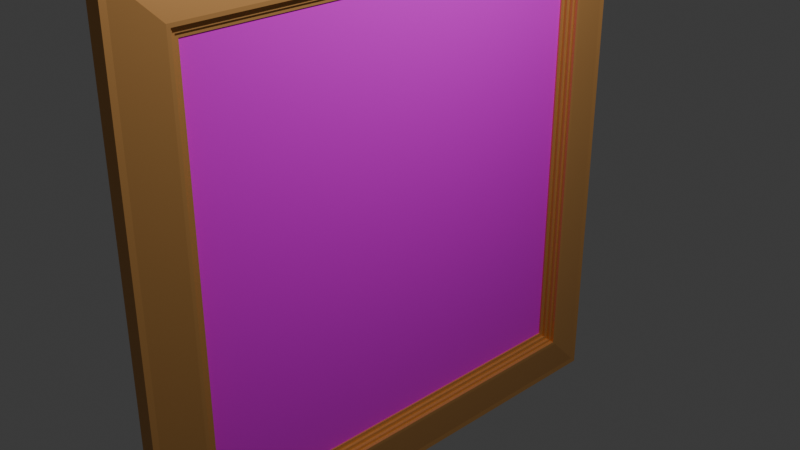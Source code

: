 # Source: frame.blend  (saved by Blender 4.0.36; exported with 4.5.12 LTS)
import bpy
from mathutils import Matrix  # noqa: F401  (used for matrix-valued properties, if any)

bpy.ops.wm.read_factory_settings(use_empty=True)
scene = bpy.context.scene
scene.name = 'Scene'

# ---- collections
col_collection = bpy.data.collections.new('Collection'); scene.collection.children.link(col_collection)

# ---- images (referenced by path relative to the original .blend; pixels are not part of the script)
import os
ASSET_DIR = os.environ.get("B2B_ASSET_DIR", "")  # directory of the original .blend (textures are referenced by path, not embedded)
HERE = os.path.dirname(os.path.abspath(__file__))  # packed textures are extracted next to this script under _unpacked/

def load_image(name, relpath, width, height, colorspace="sRGB"):
    """Load a texture the original file referenced (path relative to the .blend, or extracted next to this script)."""
    p = next((c for c in (os.path.join(HERE, relpath), os.path.join(ASSET_DIR, relpath)) if relpath and os.path.exists(c)), "")
    if p:
        img = bpy.data.images.load(p, check_existing=True)
        img.name = name
    else:  # same state as the original file: an image datablock whose file is absent (Cycles renders it pink)
        img = bpy.data.images.new(name, width, height)
        img.source = "FILE"
        img.filepath = "//" + (relpath or name)
    img.colorspace_settings.name = colorspace
    return img
img_yippie_jpg = load_image('Yippie.jpg', 'Yippie.jpg', 1024, 1024, 'sRGB')

# ---- materials (node trees are filled in below, after node groups)
mat_material = bpy.data.materials.new('Material')
mat_material.alpha_threshold = 0.0
mat_material.use_transparent_shadow = False
mat_material.roughness = 0.5
mat_material.line_color = (0.0, 0.0, 0.0, 1.0)
mat_material_002 = bpy.data.materials.new('Material.002')
mat_material_002.use_transparent_shadow = False

# ---- material node trees
mat_material.use_nodes = True; mat_material.node_tree.nodes.clear()
_N = mat_material.node_tree.nodes; _L = mat_material.node_tree.links
n0 = _N.new('ShaderNodeOutputMaterial'); n0.name = 'Material Output'; n0.location = (300, 300)
n1 = _N.new('ShaderNodeBsdfPrincipled'); n1.name = 'Principled BSDF'; n1.location = (10, 300)
n1.inputs[3].default_value = 1.45
n2 = _N.new('ShaderNodeTexImage'); n2.name = 'Image Texture'; n2.location = (-368, 264)
n2.image = img_yippie_jpg
_L.new(n1.outputs[0], n0.inputs[0])
_L.new(n2.outputs[0], n1.inputs[0])
n0.is_active_output = True
mat_material_002.use_nodes = True; mat_material_002.node_tree.nodes.clear()
_N = mat_material_002.node_tree.nodes; _L = mat_material_002.node_tree.links
n0 = _N.new('ShaderNodeBsdfPrincipled'); n0.name = 'Principled BSDF'; n0.location = (10, 300)
n0.inputs[0].default_value = (0.7497, 0.3791, 0.1209, 1.0)
n0.inputs[1].default_value = 0.5
n0.inputs[3].default_value = 1.45
n1 = _N.new('ShaderNodeOutputMaterial'); n1.name = 'Material Output'; n1.location = (300, 300)
_L.new(n0.outputs[0], n1.inputs[0])
n1.is_active_output = True

# ---- world
world_world = bpy.data.worlds.new('World'); scene.world = world_world
world_world.use_nodes = True; world_world.node_tree.nodes.clear()
_N = world_world.node_tree.nodes; _L = world_world.node_tree.links
n0 = _N.new('ShaderNodeOutputWorld'); n0.name = 'World Output'; n0.location = (300, 300)
n1 = _N.new('ShaderNodeBackground'); n1.name = 'Background'; n1.location = (10, 300)
n1.inputs[0].default_value = (0.05088, 0.05088, 0.05088, 1.0)
_L.new(n1.outputs[0], n0.inputs[0])
n0.is_active_output = True
world_world.color = (0.05088, 0.05088, 0.05088)
world_world.use_sun_shadow = False
world_world.sun_shadow_jitter_overblur = 0.0

# ---- cameras
cam_camera = bpy.data.cameras.new('Camera')
cam_camera.clip_end = 100.0
cam_camera.ortho_scale = 7.314

# ---- lights
light_light = bpy.data.lights.new('Light', 'POINT')
light_light.transmission_factor = 0.0
light_light.use_soft_falloff = False
light_light.energy = 1000.0
light_light.shadow_soft_size = 0.1
light_light.shadow_maximum_resolution = 0.006
light_light.use_absolute_resolution = True

# ---- meshes
me_cube = bpy.data.meshes.new('Cube')
me_cube.from_pydata([(-0.3516, 0.9466, 0.9466), (-0.3516, 0.9466, -0.9466), (-0.3516, -0.9466, 0.9466), (-0.3516, -0.9466, -0.9466)], [], [(1, 0, 2, 3)])
_uv = me_cube.uv_layers.new(name='UVMap')
_uv.uv.foreach_set('vector', [0.9973, -0.005353, 0.9973, 0.9973, 0.01076, 0.9973, 0.01076, -0.005353])
me_cube.materials.append(mat_material)
me_cube.use_mirror_vertex_groups = False
me_cube.update()
me_cube_002 = bpy.data.meshes.new('Cube.002')
me_cube_002.from_pydata([(-1.0, -1.0, -1.0), (-1.0, -1.0, 1.0), (-1.0, 1.0, -1.0), (-1.0, 1.0, 1.0), (1.0, -0.8392, -0.8392), (1.0, -0.8392, 0.8392), (1.0, 0.8392, -0.8392), (1.0, 0.8392, 0.8392), (0.5117, 1.0, -1.0), (0.5117, -1.0, -1.0), (1.0, 0.8521, 0.8521), (1.0, 0.8521, -0.8521), (1.0, -0.8521, -0.8521), (1.0, -0.8521, 0.8521), (0.6519, 0.8279, 0.8279), (0.6519, 0.8279, -0.8279), (0.6519, -0.8279, -0.8279), (0.6519, -0.8279, 0.8279), (0.6519, 0.8392, 0.8392), (0.6519, 0.8392, -0.8392), (0.6519, -0.8392, -0.8392), (0.6519, -0.8392, 0.8392), (0.3374, 0.8129, 0.8129), (0.3374, 0.8129, -0.8129), (0.3374, -0.8129, -0.8129), (0.3374, -0.8129, 0.8129), (0.3374, 0.8279, 0.8279), (0.3374, 0.8279, -0.8279), (0.3374, -0.8279, -0.8279), (0.3374, -0.8279, 0.8279), (0.06872, 0.7959, 0.7959), (0.06872, 0.7959, -0.7959), (0.06872, -0.7959, -0.7959), (0.06872, -0.7959, 0.7959), (0.06872, 0.8129, 0.8129), (0.06872, 0.8129, -0.8129), (0.06872, -0.8129, -0.8129), (0.06872, -0.8129, 0.8129), (-0.3457, 0.7959, 0.7959), (-0.3457, 0.7959, -0.7959), (-0.3457, -0.7959, -0.7959), (-0.3457, -0.7959, 0.7959), (-1.0, 1.022, -1.022), (-1.0, -1.022, 1.022), (-1.0, 1.022, 1.022), (0.5117, 1.022, -1.022), (0.5117, 1.022, 1.022), (0.5117, 1.0, 1.0), (0.5117, -1.0, 1.0), (-1.0, -1.022, -1.022), (0.5117, -1.022, -1.022), (0.5117, -1.022, 1.022)], [], [(0, 1, 3, 2), (7, 5, 21, 18), (0, 2, 42, 49), (3, 1, 43, 44), (10, 11, 8, 47), (11, 12, 9, 8), (13, 10, 47, 48), (12, 13, 48, 9), (7, 6, 11, 10), (6, 4, 12, 11), (5, 7, 10, 13), (4, 5, 13, 12), (14, 17, 29, 26), (6, 7, 18, 19), (5, 4, 20, 21), (4, 6, 19, 20), (14, 15, 19, 18), (15, 16, 20, 19), (17, 14, 18, 21), (16, 17, 21, 20), (22, 25, 37, 34), (15, 14, 26, 27), (17, 16, 28, 29), (16, 15, 27, 28), (22, 23, 27, 26), (23, 24, 28, 27), (25, 22, 26, 29), (24, 25, 29, 28), (31, 30, 38, 39), (23, 22, 34, 35), (25, 24, 36, 37), (24, 23, 35, 36), (30, 31, 35, 34), (31, 32, 36, 35), (33, 30, 34, 37), (32, 33, 37, 36), (39, 38, 41, 40), (33, 32, 40, 41), (32, 31, 39, 40), (30, 33, 41, 38), (42, 44, 46, 45), (46, 44, 43, 51), (2, 3, 44, 42), (1, 0, 49, 43), (8, 9, 50, 45), (9, 48, 51, 50), (50, 51, 43, 49), (42, 45, 50, 49), (48, 47, 46, 51), (47, 8, 45, 46)])
_uv = me_cube_002.uv_layers.new(name='UVMap')
_uv.uv.foreach_set('vector', [0.375, 0.0, 0.625, 0.0, 0.625, 0.25, 0.375, 0.25, 0.6049, 0.5201, 0.6049, 0.7299, 0.6049, 0.7299, 0.6049, 0.5201, 0.375, 0.0, 0.375, 0.25, 0.375, 0.25, 0.375, 0.0, 0.625, 0.25, 0.625, 0.0, 0.625, 0.0, 0.625, 0.25, 0.6065, 0.5185, 0.3935, 0.5185, 0.375, 0.5, 0.625, 0.5, 0.3935, 0.5185, 0.3935, 0.7315, 0.375, 0.75, 0.375, 0.5, 0.6065, 0.7315, 0.6065, 0.5185, 0.625, 0.5, 0.625, 0.75, 0.3935, 0.7315, 0.6065, 0.7315, 0.625, 0.75, 0.375, 0.75, 0.6049, 0.5201, 0.3951, 0.5201, 0.3935, 0.5185, 0.6065, 0.5185, 0.3951, 0.5201, 0.3951, 0.7299, 0.3935, 0.7315, 0.3935, 0.5185, 0.6049, 0.7299, 0.6049, 0.5201, 0.6065, 0.5185, 0.6065, 0.7315, 0.3951, 0.7299, 0.6049, 0.7299, 0.6065, 0.7315, 0.3935, 0.7315, 0.6035, 0.5215, 0.6035, 0.7285, 0.6035, 0.7285, 0.6035, 0.5215, 0.3951, 0.5201, 0.6049, 0.5201, 0.6049, 0.5201, 0.3951, 0.5201, 0.6049, 0.7299, 0.3951, 0.7299, 0.3951, 0.7299, 0.6049, 0.7299, 0.3951, 0.7299, 0.3951, 0.5201, 0.3951, 0.5201, 0.3951, 0.7299, 0.6035, 0.5215, 0.3965, 0.5215, 0.3951, 0.5201, 0.6049, 0.5201, 0.3965, 0.5215, 0.3965, 0.7285, 0.3951, 0.7299, 0.3951, 0.5201, 0.6035, 0.7285, 0.6035, 0.5215, 0.6049, 0.5201, 0.6049, 0.7299, 0.3965, 0.7285, 0.6035, 0.7285, 0.6049, 0.7299, 0.3951, 0.7299, 0.6016, 0.5234, 0.6016, 0.7266, 0.6016, 0.7266, 0.6016, 0.5234, 0.3965, 0.5215, 0.6035, 0.5215, 0.6035, 0.5215, 0.3965, 0.5215, 0.6035, 0.7285, 0.3965, 0.7285, 0.3965, 0.7285, 0.6035, 0.7285, 0.3965, 0.7285, 0.3965, 0.5215, 0.3965, 0.5215, 0.3965, 0.7285, 0.6016, 0.5234, 0.3984, 0.5234, 0.3965, 0.5215, 0.6035, 0.5215, 0.3984, 0.5234, 0.3984, 0.7266, 0.3965, 0.7285, 0.3965, 0.5215, 0.6016, 0.7266, 0.6016, 0.5234, 0.6035, 0.5215, 0.6035, 0.7285, 0.3984, 0.7266, 0.6016, 0.7266, 0.6035, 0.7285, 0.3965, 0.7285, 0.4005, 0.5255, 0.5995, 0.5255, 0.5995, 0.5255, 0.4005, 0.5255, 0.3984, 0.5234, 0.6016, 0.5234, 0.6016, 0.5234, 0.3984, 0.5234, 0.6016, 0.7266, 0.3984, 0.7266, 0.3984, 0.7266, 0.6016, 0.7266, 0.3984, 0.7266, 0.3984, 0.5234, 0.3984, 0.5234, 0.3984, 0.7266, 0.5995, 0.5255, 0.4005, 0.5255, 0.3984, 0.5234, 0.6016, 0.5234, 0.4005, 0.5255, 0.4005, 0.7245, 0.3984, 0.7266, 0.3984, 0.5234, 0.5995, 0.7245, 0.5995, 0.5255, 0.6016, 0.5234, 0.6016, 0.7266, 0.4005, 0.7245, 0.5995, 0.7245, 0.6016, 0.7266, 0.3984, 0.7266, 0.4005, 0.5255, 0.5995, 0.5255, 0.5995, 0.7245, 0.4005, 0.7245, 0.5995, 0.7245, 0.4005, 0.7245, 0.4005, 0.7245, 0.5995, 0.7245, 0.4005, 0.7245, 0.4005, 0.5255, 0.4005, 0.5255, 0.4005, 0.7245, 0.5995, 0.5255, 0.5995, 0.7245, 0.5995, 0.7245, 0.5995, 0.5255, 0.375, 0.25, 0.625, 0.25, 0.625, 0.5, 0.375, 0.5, 0.625, 0.5, 0.875, 0.5, 0.875, 0.75, 0.625, 0.75, 0.375, 0.25, 0.625, 0.25, 0.625, 0.25, 0.375, 0.25, 0.625, 0.0, 0.375, 0.0, 0.375, 0.0, 0.625, 0.0, 0.375, 0.5, 0.375, 0.75, 0.375, 0.75, 0.375, 0.5, 0.375, 0.75, 0.625, 0.75, 0.625, 0.75, 0.375, 0.75, 0.375, 0.75, 0.625, 0.75, 0.625, 1.0, 0.375, 1.0, 0.125, 0.5, 0.375, 0.5, 0.375, 0.75, 0.125, 0.75, 0.625, 0.75, 0.625, 0.5, 0.625, 0.5, 0.625, 0.75, 0.625, 0.5, 0.375, 0.5, 0.375, 0.5, 0.625, 0.5])
me_cube_002.materials.append(mat_material_002)
me_cube_002.update()

# ---- objects
ob_pic = bpy.data.objects.new('pic', me_cube)
ob_light = bpy.data.objects.new('Light', light_light)
ob_camera = bpy.data.objects.new('Camera', cam_camera)
ob_frame = bpy.data.objects.new('frame', me_cube_002)

# ---- transforms, parenting, visibility, modifiers, constraints
ob_pic.location = (0.01701, 0.0, 0.0)
ob_pic.scale = (0.0801, 2.54, 2.54)
ob_pic.lock_rotations_4d = False
ob_pic.empty_display_type = 'ARROWS'
ob_pic.lineart.crease_threshold = 0.0
ob_light.location = (4.076, 1.005, 5.904)
ob_light.rotation_euler = (0.6503, 0.05522, 1.866)
ob_light.lock_rotations_4d = False
ob_light.empty_display_type = 'ARROWS'
ob_light.color = (0.0, 0.0, 0.0, 0.0)
ob_light.lineart.crease_threshold = 0.0
ob_camera.location = (7.359, -6.926, 4.958)
ob_camera.rotation_euler = (1.109, 0.0, 0.8149)
ob_camera.lock_rotations_4d = False
ob_camera.empty_display_type = 'ARROWS'
ob_camera.color = (0.0, 0.0, 0.0, 0.0)
ob_camera.display_type = 'WIRE'
ob_camera.lineart.crease_threshold = 0.0
ob_frame.location = (0.0, 0.0, 0.0)
ob_frame.scale = (0.1222, 3.0, 3.0)

# ---- collection membership
col_collection.objects.link(ob_pic)
col_collection.objects.link(ob_light)
col_collection.objects.link(ob_camera)
col_collection.objects.link(ob_frame)

# ---- scene / render settings (as saved in the file)
scene.camera = ob_camera
scene.frame_start = 1; scene.frame_end = 250; scene.frame_set(1)
scene.render.engine = 'BLENDER_EEVEE_NEXT'
scene.cycles.sampling_pattern = 'TABULATED_SOBOL'
bpy.context.view_layer.update()

